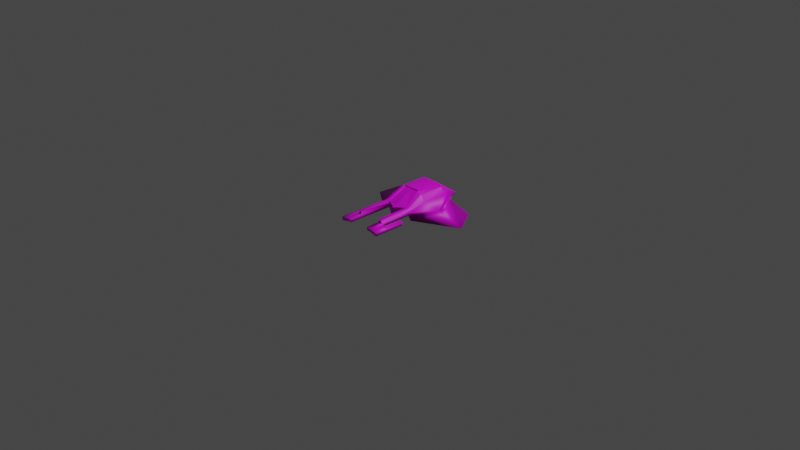 # Source: vechicle.blend  (saved by Blender 3.3.6; exported with 4.5.12 LTS)
import bpy
from mathutils import Matrix  # noqa: F401  (used for matrix-valued properties, if any)

bpy.ops.wm.read_factory_settings(use_empty=True)
scene = bpy.context.scene
scene.name = 'Scene'

# ---- collections
col_collection = bpy.data.collections.new('Collection'); scene.collection.children.link(col_collection)

# ---- images (referenced by path relative to the original .blend; pixels are not part of the script)
import os
ASSET_DIR = os.environ.get("B2B_ASSET_DIR", "")  # directory of the original .blend (textures are referenced by path, not embedded)
HERE = os.path.dirname(os.path.abspath(__file__))  # packed textures are extracted next to this script under _unpacked/

def load_image(name, relpath, width, height, colorspace="sRGB"):
    """Load a texture the original file referenced (path relative to the .blend, or extracted next to this script)."""
    p = next((c for c in (os.path.join(HERE, relpath), os.path.join(ASSET_DIR, relpath)) if relpath and os.path.exists(c)), "")
    if p:
        img = bpy.data.images.load(p, check_existing=True)
        img.name = name
    else:  # same state as the original file: an image datablock whose file is absent (Cycles renders it pink)
        img = bpy.data.images.new(name, width, height)
        img.source = "FILE"
        img.filepath = "//" + (relpath or name)
    img.colorspace_settings.name = colorspace
    return img
img_speeder_png = load_image('Speeder.png', 'Speeder.png', 1024, 1024, 'sRGB')

# ---- materials (node trees are filled in below, after node groups)
mat_material_001 = bpy.data.materials.new('Material.001')
mat_material_001.use_transparent_shadow = False

# ---- material node trees
mat_material_001.use_nodes = True; mat_material_001.node_tree.nodes.clear()
_N = mat_material_001.node_tree.nodes; _L = mat_material_001.node_tree.links
n0 = _N.new('ShaderNodeBsdfPrincipled'); n0.name = 'Principled BSDF'; n0.location = (10, 300)
n0.distribution = 'GGX'
n0.subsurface_method = 'RANDOM_WALK_SKIN'
n0.inputs[3].default_value = 1.45
n0.inputs[27].default_value = (0.0, 0.0, 0.0, 1.0)
n0.inputs[28].default_value = 1.0
n1 = _N.new('ShaderNodeOutputMaterial'); n1.name = 'Material Output'; n1.location = (300, 300)
n2 = _N.new('ShaderNodeTexImage'); n2.name = 'Image Texture'; n2.location = (-280, 280)
n2.image = img_speeder_png
_L.new(n0.outputs[0], n1.inputs[0])
_L.new(n2.outputs[0], n0.inputs[0])
n1.is_active_output = True

# ---- world
world_world = bpy.data.worlds.new('World'); scene.world = world_world
world_world.use_nodes = True; world_world.node_tree.nodes.clear()
_N = world_world.node_tree.nodes; _L = world_world.node_tree.links
n0 = _N.new('ShaderNodeOutputWorld'); n0.name = 'World Output'; n0.location = (300, 300)
n1 = _N.new('ShaderNodeBackground'); n1.name = 'Background'; n1.location = (10, 300)
n1.inputs[0].default_value = (0.05088, 0.05088, 0.05088, 1.0)
_L.new(n1.outputs[0], n0.inputs[0])
n0.is_active_output = True
world_world.color = (0.05088, 0.05088, 0.05088)
world_world.use_sun_shadow = False
world_world.sun_shadow_jitter_overblur = 0.0

# ---- cameras
cam_camera = bpy.data.cameras.new('Camera')
cam_camera.clip_end = 100.0
cam_camera.ortho_scale = 7.314

# ---- lights
light_light = bpy.data.lights.new('Light', 'POINT')
light_light.transmission_factor = 0.0
light_light.energy = 1000.0
light_light.shadow_soft_size = 0.1
light_light.shadow_maximum_resolution = 0.006
light_light.use_absolute_resolution = True

# ---- meshes
me_cube_004 = bpy.data.meshes.new('Cube.004')
me_cube_004.from_pydata([(-0.1924, 0.5011, 0.0555), (-0.1505, 0.4464, 0.2658), (-0.1618, -0.02748, 0.09706), (-0.1505, 0.1715, 0.2644), (8.661e-09, -0.09907, 0.0555), (-1.5e-08, 0.1715, 0.2936), (-4.38e-08, 0.5011, 0.0555), (-3.902e-08, 0.4464, 0.295), (-0.1505, 0.1715, 0.2644), (-0.1924, -0.02748, 0.0555), (-0.1924, 0.5011, 0.0555), (-0.1505, 0.4464, 0.2658), (-0.1577, -0.02748, 0.1736), (-0.1924, 0.5011, 0.2447), (-4.38e-08, 0.5011, 0.2447), (-1.715e-09, 0.01962, 0.2173), (-0.1924, 0.1715, 0.193), (-0.1924, 0.4464, 0.1943), (-0.09161, 0.1715, 0.2936), (-0.09161, 0.5011, 0.0555), (-0.1179, -0.02748, 0.09925), (-0.09161, 0.4464, 0.295), (-0.09161, 0.5011, 0.2447), (-0.1226, -0.02748, 0.1736), (-0.1577, -0.3891, 0.1736), (-0.1618, -0.3891, 0.09706), (-0.1226, -0.3891, 0.1736), (-0.1179, -0.3891, 0.09925), (-0.1924, -0.02748, 0.1501), (-0.1924, 0.5011, 0.1501), (-0.009543, 0.5011, 0.2447), (8.661e-09, -0.09907, 0.1501), (-0.302, 0.2809, 0.1029), (-0.1924, 0.5011, 0.1501), (-0.09161, -0.02748, 0.1501), (-0.09161, 0.5011, 0.1501), (-0.1705, -0.3891, 0.1337), (-0.1153, -0.3891, 0.1337), (-0.3435, 0.2809, 0.08615), (-0.6018, 0.2809, 0.008286), (-0.4921, 0.5011, 0.0555), (-0.2339, 0.5011, 0.1334), (-0.1924, 0.608, 0.1746), (-0.09161, 0.608, 0.1746), (-0.1924, 0.608, 0.1501), (-0.09161, 0.608, 0.1501), (-0.1705, -0.5391, 0.1337), (-0.1618, -0.5391, 0.09706), (-0.1179, -0.5391, 0.09925), (-0.1153, -0.5391, 0.1337), (-0.2125, -0.3891, 0.1236), (-0.2038, -0.3891, 0.08702), (-0.2125, -0.5391, 0.1236), (-0.2038, -0.5391, 0.08702), (-0.254, -0.3891, 0.1137), (-0.2452, -0.3891, 0.0771), (-0.254, -0.5391, 0.1137), (-0.2452, -0.5391, 0.0771), (-0.2125, -0.1916, 0.1236), (-0.2038, -0.1916, 0.08702), (-0.254, -0.1916, 0.1137), (-0.2452, -0.1916, 0.0771), (-0.3129, 0.2805, 0.13), (-0.2033, 0.5007, 0.1772), (-0.3544, 0.2805, 0.1133), (-0.2448, 0.5007, 0.1605), (-1.5e-08, 0.1715, 0.2936), (-1.715e-09, 0.01962, 0.2173), (-0.09161, 0.1715, 0.2936), (-0.1226, -0.02748, 0.1736), (7.234e-09, -0.08274, 0.1593), (-1.5e-08, 0.1715, 0.2936), (-1.715e-09, 0.01962, 0.2173), (-0.09161, 0.1715, 0.2936), (-0.1226, -0.02748, 0.1736), (-2.15e-09, 0.02459, 0.2084), (-0.1216, -0.0225, 0.1647), (6.799e-09, -0.07777, 0.1504), (-1.543e-08, 0.1765, 0.2847), (-2.15e-09, 0.02459, 0.2084), (-0.09063, 0.1765, 0.2847), (-0.1216, -0.0225, 0.1647), (-0.01909, 0.5011, 0.2447), (-0.01909, 0.5011, 0.1501), (-0.01909, 0.5011, 0.0555), (-4.967e-08, 0.5682, 0.1501), (-4.876e-08, 0.5578, 0.06509), (-0.01909, 0.5626, 0.2175), (-4.918e-08, 0.5626, 0.2175), (-0.01909, 0.5682, 0.1501), (-0.01909, 0.5578, 0.06509), (-0.009543, 0.5682, 0.1501), (-0.009543, 0.5626, 0.2175), (-0.009543, 0.5578, 0.06509), (-0.009543, 0.5297, 0.232), (-4.631e-08, 0.5297, 0.232), (-0.01909, 0.5296, 0.232), (-0.01909, 0.5595, 0.07894), (-0.009543, 0.5595, 0.07894), (-4.891e-08, 0.5595, 0.07894), (-0.1116, 0.1715, 0.2837), (-0.1368, -0.02748, 0.1736), (-0.1361, -0.3891, 0.1736), (-0.1297, 0.1715, 0.2747), (-0.1475, -0.02748, 0.1736), (-0.1471, -0.3891, 0.1736), (-0.09596, 0.1436, 0.2768), (-0.1511, 0.1536, 0.2563), (-0.1144, 0.1497, 0.2716), (-0.09596, 0.1436, 0.2768), (-0.09442, 0.1521, 0.27), (-0.09596, 0.1436, 0.2768), (-0.1314, 0.1525, 0.265), (0.1924, 0.5011, 0.0555), (0.1505, 0.4464, 0.2658), (0.1618, -0.02748, 0.09706), (0.1505, 0.1715, 0.2644), (0.1505, 0.1715, 0.2644), (0.1924, -0.02748, 0.0555), (0.1924, 0.5011, 0.0555), (0.1505, 0.4464, 0.2658), (0.1577, -0.02748, 0.1736), (0.1924, 0.5011, 0.2447), (0.1924, 0.1715, 0.193), (0.1924, 0.4464, 0.1943), (0.09161, 0.1715, 0.2936), (0.09161, 0.5011, 0.0555), (0.1179, -0.02748, 0.09925), (0.09161, 0.4464, 0.295), (0.09161, 0.5011, 0.2447), (0.1226, -0.02748, 0.1736), (0.1577, -0.3891, 0.1736), (0.1618, -0.3891, 0.09706), (0.1226, -0.3891, 0.1736), (0.1179, -0.3891, 0.09925), (0.1924, -0.02748, 0.1501), (0.1924, 0.5011, 0.1501), (0.009543, 0.5011, 0.2447), (0.302, 0.2809, 0.1029), (0.1924, 0.5011, 0.1501), (0.09161, -0.02748, 0.1501), (0.09161, 0.5011, 0.1501), (0.1705, -0.3891, 0.1337), (0.1153, -0.3891, 0.1337), (0.3435, 0.2809, 0.08615), (0.6018, 0.2809, 0.008286), (0.4921, 0.5011, 0.0555), (0.2339, 0.5011, 0.1334), (0.1924, 0.608, 0.1746), (0.09161, 0.608, 0.1746), (0.1924, 0.608, 0.1501), (0.09161, 0.608, 0.1501), (0.1705, -0.5391, 0.1337), (0.1618, -0.5391, 0.09706), (0.1179, -0.5391, 0.09925), (0.1153, -0.5391, 0.1337), (0.2125, -0.3891, 0.1236), (0.2038, -0.3891, 0.08702), (0.2125, -0.5391, 0.1236), (0.2038, -0.5391, 0.08702), (0.254, -0.3891, 0.1137), (0.2452, -0.3891, 0.0771), (0.254, -0.5391, 0.1137), (0.2452, -0.5391, 0.0771), (0.2125, -0.1916, 0.1236), (0.2038, -0.1916, 0.08702), (0.254, -0.1916, 0.1137), (0.2452, -0.1916, 0.0771), (0.3129, 0.2805, 0.13), (0.2033, 0.5007, 0.1772), (0.3544, 0.2805, 0.1133), (0.2448, 0.5007, 0.1605), (0.09161, 0.1715, 0.2936), (0.1226, -0.02748, 0.1736), (0.09161, 0.1715, 0.2936), (0.1226, -0.02748, 0.1736), (0.1216, -0.0225, 0.1647), (0.09063, 0.1765, 0.2847), (0.1216, -0.0225, 0.1647), (0.01909, 0.5011, 0.2447), (0.01909, 0.5011, 0.1501), (0.01909, 0.5011, 0.0555), (0.01909, 0.5626, 0.2175), (0.01909, 0.5682, 0.1501), (0.01909, 0.5578, 0.06509), (0.009543, 0.5682, 0.1501), (0.009543, 0.5626, 0.2175), (0.009543, 0.5578, 0.06509), (0.009543, 0.5297, 0.232), (0.01909, 0.5296, 0.232), (0.01909, 0.5595, 0.07894), (0.009543, 0.5595, 0.07894), (0.1116, 0.1715, 0.2837), (0.1368, -0.02748, 0.1736), (0.1361, -0.3891, 0.1736), (0.1297, 0.1715, 0.2747), (0.1475, -0.02748, 0.1736), (0.1471, -0.3891, 0.1736), (0.09596, 0.1436, 0.2768), (0.1511, 0.1536, 0.2563), (0.1144, 0.1497, 0.2716), (0.09596, 0.1436, 0.2768), (0.09442, 0.1521, 0.27), (0.09596, 0.1436, 0.2768), (0.1314, 0.1525, 0.265)], [(15, 67), (67, 72)], [(23, 106, 108, 101), (29, 0, 10, 33), (20, 2, 0, 19), (18, 5, 7, 21), (22, 21, 7, 14, 30, 82), (16, 8, 11, 17), (0, 2, 9, 10), (3, 1, 11, 8), (12, 107, 3, 8, 16), (28, 12, 16, 32), (32, 16, 17, 33), (35, 22, 82, 83), (1, 13, 17, 11), (23, 101, 102, 26), (31, 70, 23, 34), (29, 13, 42, 44), (13, 1, 21, 22), (3, 103, 100, 18, 21, 1), (4, 20, 19, 84, 6), (37, 26, 102, 105, 24, 36), (34, 23, 26, 37), (2, 20, 27, 25), (28, 2, 25, 36), (12, 28, 36, 24), (20, 34, 37, 27), (37, 36, 46, 49), (0, 29, 35, 19), (4, 31, 34, 20), (19, 35, 83, 84), (33, 10, 40, 41), (2, 28, 32, 9), (13, 29, 33, 17), (39, 38, 41, 40), (10, 9, 39, 40), (9, 32, 38, 39), (38, 32, 62, 64), (44, 42, 43, 45), (13, 22, 43, 42), (35, 29, 44, 45), (22, 35, 45, 43), (48, 49, 46, 47), (27, 37, 49, 48), (25, 27, 48, 47), (46, 36, 50, 52), (52, 50, 54, 56), (47, 46, 52, 53), (25, 47, 53, 51), (36, 25, 51, 50), (54, 55, 57, 56), (55, 54, 60, 61), (51, 53, 57, 55), (53, 52, 56, 57), (58, 59, 61, 60), (50, 51, 59, 58), (51, 55, 61, 59), (54, 50, 58, 60), (62, 63, 65, 64), (33, 41, 65, 63), (41, 38, 64, 65), (32, 33, 63, 62), (5, 18, 68, 66), (18, 106, 23, 69, 111, 68), (68, 111, 69, 74, 109, 73), (66, 68, 73, 71), (79, 78, 80, 110, 81), (76, 77, 75), (73, 109, 110, 80), (71, 73, 80, 78), (23, 70, 77, 76), (89, 87, 92, 91), (6, 84, 90, 93, 86), (84, 83, 89, 97, 90), (90, 97, 98, 93), (82, 30, 94, 96), (83, 82, 96, 87, 89), (92, 94, 95, 88), (93, 98, 99, 86), (91, 92, 88, 85), (96, 94, 92, 87), (95, 94, 30, 14), (99, 98, 91, 85), (98, 97, 89, 91), (101, 108, 112, 104), (102, 101, 104, 105), (104, 112, 107, 12), (105, 104, 12, 24), (107, 112, 103, 3), (108, 106, 18, 100), (112, 108, 100, 103), (110, 109, 74, 81), (130, 193, 200, 198), (136, 139, 119, 113), (127, 126, 113, 115), (125, 128, 7, 5), (129, 179, 137, 14, 7, 128), (123, 124, 120, 117), (113, 119, 118, 115), (116, 117, 120, 114), (121, 123, 117, 116, 199), (135, 138, 123, 121), (138, 139, 124, 123), (141, 180, 179, 129), (114, 120, 124, 122), (130, 133, 194, 193), (31, 140, 130, 70), (136, 150, 148, 122), (122, 129, 128, 114), (116, 114, 128, 125, 192, 195), (4, 6, 181, 126, 127), (143, 142, 131, 197, 194, 133), (140, 143, 133, 130), (115, 132, 134, 127), (135, 142, 132, 115), (121, 131, 142, 135), (127, 134, 143, 140), (143, 155, 152, 142), (113, 126, 141, 136), (4, 127, 140, 31), (126, 181, 180, 141), (139, 147, 146, 119), (115, 118, 138, 135), (122, 124, 139, 136), (145, 146, 147, 144), (119, 146, 145, 118), (118, 145, 144, 138), (144, 170, 168, 138), (150, 151, 149, 148), (122, 148, 149, 129), (141, 151, 150, 136), (129, 149, 151, 141), (154, 153, 152, 155), (134, 154, 155, 143), (132, 153, 154, 134), (152, 158, 156, 142), (158, 162, 160, 156), (153, 159, 158, 152), (132, 157, 159, 153), (142, 156, 157, 132), (160, 162, 163, 161), (161, 167, 166, 160), (157, 161, 163, 159), (159, 163, 162, 158), (164, 166, 167, 165), (156, 164, 165, 157), (157, 165, 167, 161), (160, 166, 164, 156), (168, 170, 171, 169), (139, 169, 171, 147), (147, 171, 170, 144), (138, 168, 169, 139), (5, 66, 172, 125), (125, 172, 203, 173, 130, 198), (172, 174, 201, 175, 173, 203), (66, 71, 174, 172), (79, 178, 202, 177, 78), (176, 75, 77), (174, 177, 202, 201), (71, 78, 177, 174), (130, 176, 77, 70), (183, 185, 186, 182), (6, 86, 187, 184, 181), (181, 184, 190, 183, 180), (184, 187, 191, 190), (179, 189, 188, 137), (180, 183, 182, 189, 179), (186, 88, 95, 188), (187, 86, 99, 191), (185, 85, 88, 186), (189, 182, 186, 188), (95, 14, 137, 188), (99, 85, 185, 191), (191, 185, 183, 190), (193, 196, 204, 200), (194, 197, 196, 193), (196, 121, 199, 204), (197, 131, 121, 196), (199, 116, 195, 204), (200, 192, 125, 198), (204, 195, 192, 200), (202, 178, 175, 201)])
me_cube_004.polygons.foreach_set('use_smooth', [1, 1, 1, 1, 1, 1, 1, 1, 1, 1, 1, 1, 1, 1, 1, 1, 1, 1, 1, 1, 1, 1, 1, 1, 1, 1, 1, 1, 1, 1, 1, 1, 1, 1, 1, 1, 1, 1, 1, 1, 1, 1, 1, 1, 1, 1, 1, 1, 1, 1, 1, 1, 1, 1, 1, 1, 1, 1, 1, 1, 1, 1, 1, 1, 0, 0, 1, 1, 1, 1, 1, 1, 1, 1, 1, 1, 1, 1, 1, 1, 1, 1, 1, 1, 1, 1, 1, 1, 1, 1, 1, 1, 1, 1, 1, 1, 1, 1, 1, 1, 1, 1, 1, 1, 1, 1, 1, 1, 1, 1, 1, 1, 1, 1, 1, 1, 1, 1, 1, 1, 1, 1, 1, 1, 1, 1, 1, 1, 1, 1, 1, 1, 1, 1, 1, 1, 1, 1, 1, 1, 1, 1, 1, 1, 1, 1, 1, 1, 1, 1, 1, 1, 1, 1, 0, 0, 1, 1, 1, 1, 1, 1, 1, 1, 1, 1, 1, 1, 1, 1, 1, 1, 1, 1, 1, 1, 1, 1, 1, 1])
_uv = me_cube_004.uv_layers.new(name='UVMap')
_uv.uv.foreach_set('vector', [0.4565, 0.6307, 0.08443, 0.6321, 0.07751, 0.591, 0.4611, 0.6007, 0.4566, 0.75, 0.375, 0.75, 0.375, 0.75, 0.4566, 0.75, 0.3095, 0.5, 0.375, 0.5, 0.375, 0.75, 0.3095, 0.75, 0.1693, 0.4993, 0.002375, 0.4993, 0.002375, -0.001522, 0.1693, -0.001522, 0.206, 0.8784, 0.206, 0.9332, 0.1143, 0.9332, 0.1143, 0.8784, 0.1238, 0.8784, 0.1334, 0.8784, 0.5798, 0.5078, 0.5796, 0.5938, 0.01604, 0.5928, 0.01619, 0.5068, 0.375, 0.75, 0.375, 0.5, 0.375, 0.5, 0.375, 0.75, 0.625, 0.5, 0.625, 0.75, 0.625, 0.75, 0.625, 0.5, 0.6967, 0.6794, 0.0889, 0.8122, 0.02886, 0.8253, 0.02886, 0.8253, 0.003676, 0.6738, 0.3712, 0.9592, 0.3233, 0.9592, 0.3712, 0.6838, 0.5228, 0.5326, 0.6276, 0.8383, 0.4834, 0.9821, 0.4834, 0.6206, 0.4834, 0.5486, 0.1988, 0.8058, 0.389, 0.8058, 0.389, 0.9156, 0.1988, 0.9156, 0.3401, 0.967, 0.2529, 0.9286, 0.3375, 0.8536, 0.3401, 0.967, 0.06254, 0.5246, 0.07485, 0.5246, 0.07427, 0.839, 0.06254, 0.839, 0.2351, 0.8869, 0.2351, 0.8974, 0.09566, 0.9136, 0.1309, 0.8869, 0.2543, 0.7857, 0.2529, 0.9286, 0.08811, 0.8202, 0.08863, 0.7829, 0.307, 0.8784, 0.265, 0.9332, 0.206, 0.9332, 0.206, 0.8784, 0.139, 0.5022, 0.101, 0.5022, 0.0678, 0.5022, 0.03111, 0.5022, 0.03111, -0.001942, 0.139, -0.001942, 0.25, 0.5, 0.3095, 0.5, 0.3095, 0.75, 0.2624, 0.75, 0.25, 0.75, 0.6613, 0.719, 0.6455, 0.8052, 0.6164, 0.8052, 0.5925, 0.8052, 0.5696, 0.8052, 0.542, 0.719, 0.03559, 0.5246, 0.06254, 0.5246, 0.06254, 0.839, 0.0562, 0.839, 0.1107, 0.9666, 0.07421, 0.9666, 0.07421, 0.6663, 0.1107, 0.6663, 0.04536, 0.8464, 0.05014, 0.8014, 0.3281, 0.8064, 0.3284, 0.836, 0.09311, 0.5246, 0.1232, 0.5246, 0.1042, 0.839, 0.09311, 0.839, 0.4751, 0.6151, 0.4751, 0.6485, 0.2376, 0.6377, 0.2376, 0.6151, 0.0562, 0.839, 0.1042, 0.839, 0.1042, 0.9695, 0.0562, 0.9695, 0.1843, 0.6551, 0.3746, 0.6551, 0.3746, 0.8077, 0.1843, 0.8077, 0.2351, 0.7793, 0.2351, 0.8869, 0.1309, 0.8869, 0.1011, 0.8291, 0.1843, 0.8077, 0.3746, 0.8077, 0.3746, 0.9176, 0.1843, 0.9176, 0.207, 0.9188, 0.207, 0.8391, 0.462, 0.8374, 0.2421, 0.9045, 0.7112, 0.6561, 0.6958, 0.7234, 0.345, 0.7073, 0.7028, 0.5874, 0.2529, 0.9286, 0.2543, 0.7857, 0.2543, 0.7857, 0.3375, 0.8536, 0.4649, 0.7708, 0.1689, 0.7708, 0.04326, 0.5184, 0.3393, 0.5184, 0.09292, 0.6408, 0.09292, 0.8083, 0.2226, 0.7106, 0.1879, 0.6408, 0.1084, 0.9354, 0.1432, 0.8377, 0.1563, 0.8377, 0.2382, 0.8377, 0.5403, 0.7282, 0.649, 0.7314, 0.6564, 0.7947, 0.5482, 0.7951, 0.4566, 0.75, 0.5382, 0.75, 0.5382, 0.8155, 0.4566, 0.8155, 0.307, 0.8784, 0.206, 0.8784, 0.206, 0.7713, 0.307, 0.7713, 0.4566, 0.8155, 0.4566, 0.75, 0.4566, 0.75, 0.4566, 0.8155, 0.5382, 0.8155, 0.4566, 0.8155, 0.4566, 0.8155, 0.5382, 0.8155, 0.6558, 0.6447, 0.6613, 0.719, 0.542, 0.719, 0.5609, 0.6399, 0.2376, 0.6151, 0.2376, 0.6377, 0.139, 0.6377, 0.139, 0.6151, 0.1107, 0.6663, 0.07421, 0.6663, 0.07421, 0.5417, 0.1107, 0.5417, 0.1042, 0.9695, 0.1042, 0.839, 0.1407, 0.839, 0.1407, 0.9695, 0.1407, 0.9695, 0.1407, 0.839, 0.1768, 0.839, 0.1768, 0.9695, 0.5609, 0.6399, 0.542, 0.719, 0.4512, 0.6973, 0.4701, 0.6182, 0.1107, 0.6663, 0.1107, 0.5417, 0.1456, 0.5417, 0.1456, 0.6663, 0.4153, 0.7074, 0.4043, 0.6614, 0.457, 0.6488, 0.468, 0.6948, 0.341, 0.8367, 0.3406, 0.8039, 0.4753, 0.8063, 0.4764, 0.8397, 0.3406, 0.8039, 0.341, 0.8367, 0.1695, 0.833, 0.1701, 0.8009, 0.1456, 0.6663, 0.1456, 0.5417, 0.18, 0.5417, 0.18, 0.6663, 0.4701, 0.6182, 0.4512, 0.6973, 0.3616, 0.6759, 0.3805, 0.5968, 0.4664, 0.4904, 0.469, 0.4433, 0.5224, 0.4462, 0.5199, 0.4933, 0.4586, 0.7531, 0.4558, 0.7531, 0.4558, 0.6905, 0.4586, 0.6905, 0.1456, 0.6663, 0.18, 0.6663, 0.18, 0.8303, 0.1456, 0.8303, 0.1768, 0.839, 0.1407, 0.839, 0.1407, 0.6673, 0.1768, 0.6673, 0.4035, 0.9058, 0.07117, 0.9149, 0.09478, 0.864, 0.4271, 0.8549, 0.4433, 0.439, 0.5196, 0.4399, 0.5216, 0.4877, 0.4446, 0.4869, 0.4465, 0.2841, 0.9061, 0.2896, 0.9017, 0.3486, 0.4435, 0.3367, 0.07857, 0.8635, 0.4587, 0.8485, 0.4585, 0.8927, 0.07464, 0.9038, 0.75, 0.5, 0.6905, 0.5, 0.6905, 0.5, 0.75, 0.5, 0.625, 0.4345, 0.6128, 0.4345, 0.5382, 0.4345, 0.5382, 0.4345, 0.6128, 0.4345, 0.625, 0.4345, 0.625, 0.4345, 0.6128, 0.4345, 0.5382, 0.4345, 0.5382, 0.4345, 0.6128, 0.4345, 0.625, 0.4345, 0.75, 0.5, 0.6905, 0.5, 0.6905, 0.5, 0.75, 0.5, 0.7435, 0.6961, 0.7435, 0.6765, 0.7552, 0.6765, 0.7557, 0.6796, 0.7592, 0.7022, 0.7592, 0.7022, 0.7435, 0.7093, 0.7435, 0.6961, 0.2834, 0.8931, 0.1769, 0.8928, 0.1893, 0.8595, 0.2824, 0.8598, 0.4082, 0.8857, 0.1776, 0.8856, 0.1814, 0.8637, 0.4072, 0.8638, 0.1174, 0.8826, 0.4427, 0.8768, 0.4411, 0.902, 0.1178, 0.9077, 0.4236, 0.721, 0.4236, 0.8722, 0.4022, 0.8722, 0.4022, 0.721, 0.25, 0.75, 0.2624, 0.75, 0.2624, 0.75, 0.2562, 0.75, 0.25, 0.75, 0.1795, 0.6049, 0.1795, 0.7595, 0.06986, 0.7595, 0.08408, 0.6432, 0.08684, 0.6206, 0.4236, 0.5302, 0.4236, 0.5613, 0.4022, 0.5613, 0.4022, 0.5302, 0.4236, 0.9332, 0.4022, 0.9332, 0.4022, 0.9048, 0.4236, 0.9049, 0.1795, 0.7595, 0.1795, 0.914, 0.1329, 0.8934, 0.079, 0.8696, 0.06986, 0.7595, 0.7088, 0.4539, 0.7443, 0.4542, 0.7441, 0.4775, 0.7086, 0.4772, 0.4022, 0.5302, 0.4022, 0.5613, 0.3808, 0.5613, 0.3808, 0.5302, 0.5442, 0.4528, 0.7088, 0.4539, 0.7086, 0.4772, 0.544, 0.4761, 0.4236, 0.9049, 0.4022, 0.9048, 0.4022, 0.8722, 0.4236, 0.8722, 0.3808, 0.9048, 0.4022, 0.9048, 0.4022, 0.9332, 0.3808, 0.9332, 0.4342, 0.4774, 0.4344, 0.4541, 0.6081, 0.4553, 0.608, 0.4786, 0.4022, 0.5613, 0.4236, 0.5613, 0.4236, 0.721, 0.4022, 0.721, 0.6947, 0.4811, 0.4156, 0.4741, 0.4154, 0.4471, 0.6972, 0.4644, 0.7014, 0.4694, 0.387, 0.4606, 0.3873, 0.4512, 0.7016, 0.4598, 0.4645, 0.5778, 0.07714, 0.554, 0.08098, 0.5117, 0.4678, 0.5561, 0.08389, 0.839, 0.08422, 0.5246, 0.09311, 0.5246, 0.09311, 0.839, 0.08098, 0.5117, 0.07714, 0.554, 0.03608, 0.5514, 0.04277, 0.5074, 0.07751, 0.591, 0.08443, 0.6321, 0.02379, 0.6324, 0.03024, 0.5899, 0.07714, 0.554, 0.07751, 0.591, 0.03024, 0.5899, 0.03608, 0.5514, 0.3879, 0.6482, 0.3832, 0.6609, 0.1356, 0.6691, 0.1353, 0.6574, 0.4565, 0.6307, 0.4611, 0.6007, 0.07751, 0.591, 0.08443, 0.6321, 0.4566, 0.75, 0.4566, 0.75, 0.375, 0.75, 0.375, 0.75, 0.3095, 0.5, 0.3095, 0.75, 0.375, 0.75, 0.375, 0.5, 0.1693, 0.4993, 0.1693, -0.001522, 0.002375, -0.001522, 0.002375, 0.4993, 0.206, 0.8784, 0.1334, 0.8784, 0.1238, 0.8784, 0.1143, 0.8784, 0.1143, 0.9332, 0.206, 0.9332, 0.5798, 0.5078, 0.01619, 0.5068, 0.01604, 0.5928, 0.5796, 0.5938, 0.375, 0.75, 0.375, 0.75, 0.375, 0.5, 0.375, 0.5, 0.625, 0.5, 0.625, 0.5, 0.625, 0.75, 0.625, 0.75, 0.6967, 0.6794, 0.003676, 0.6738, 0.02886, 0.8253, 0.02886, 0.8253, 0.0889, 0.8122, 0.3712, 0.9592, 0.5228, 0.5326, 0.3712, 0.6838, 0.3233, 0.9592, 0.6276, 0.8383, 0.4834, 0.5486, 0.4834, 0.6206, 0.4834, 0.9821, 0.1988, 0.8058, 0.1988, 0.9156, 0.389, 0.9156, 0.389, 0.8058, 0.3401, 0.967, 0.3401, 0.967, 0.3375, 0.8536, 0.2529, 0.9286, 0.06254, 0.5246, 0.06254, 0.839, 0.07427, 0.839, 0.07485, 0.5246, 0.2351, 0.8869, 0.1309, 0.8869, 0.09566, 0.9136, 0.2351, 0.8974, 0.2543, 0.7857, 0.08863, 0.7829, 0.08811, 0.8202, 0.2529, 0.9286, 0.307, 0.8784, 0.206, 0.8784, 0.206, 0.9332, 0.265, 0.9332, 0.139, 0.5022, 0.139, -0.001942, 0.03111, -0.001942, 0.03111, 0.5022, 0.0678, 0.5022, 0.101, 0.5022, 0.25, 0.5, 0.25, 0.75, 0.2624, 0.75, 0.3095, 0.75, 0.3095, 0.5, 0.6613, 0.719, 0.542, 0.719, 0.5696, 0.8052, 0.5925, 0.8052, 0.6164, 0.8052, 0.6455, 0.8052, 0.03559, 0.5246, 0.0562, 0.839, 0.06254, 0.839, 0.06254, 0.5246, 0.1107, 0.9666, 0.1107, 0.6663, 0.07421, 0.6663, 0.07421, 0.9666, 0.04536, 0.8464, 0.3284, 0.836, 0.3281, 0.8064, 0.05014, 0.8014, 0.09311, 0.5246, 0.09311, 0.839, 0.1042, 0.839, 0.1232, 0.5246, 0.4751, 0.6151, 0.2376, 0.6151, 0.2376, 0.6377, 0.4751, 0.6485, 0.0562, 0.839, 0.0562, 0.9695, 0.1042, 0.9695, 0.1042, 0.839, 0.1843, 0.6551, 0.1843, 0.8077, 0.3746, 0.8077, 0.3746, 0.6551, 0.2351, 0.7793, 0.1011, 0.8291, 0.1309, 0.8869, 0.2351, 0.8869, 0.1843, 0.8077, 0.1843, 0.9176, 0.3746, 0.9176, 0.3746, 0.8077, 0.207, 0.9188, 0.2421, 0.9045, 0.462, 0.8374, 0.207, 0.8391, 0.7112, 0.6561, 0.7028, 0.5874, 0.345, 0.7073, 0.6958, 0.7234, 0.2529, 0.9286, 0.3375, 0.8536, 0.2543, 0.7857, 0.2543, 0.7857, 0.4649, 0.7708, 0.3393, 0.5184, 0.04326, 0.5184, 0.1689, 0.7708, 0.09292, 0.6408, 0.1879, 0.6408, 0.2226, 0.7106, 0.09292, 0.8083, 0.1084, 0.9354, 0.2382, 0.8377, 0.1563, 0.8377, 0.1432, 0.8377, 0.5403, 0.7282, 0.5482, 0.7951, 0.6564, 0.7947, 0.649, 0.7314, 0.4566, 0.75, 0.4566, 0.8155, 0.5382, 0.8155, 0.5382, 0.75, 0.307, 0.8784, 0.307, 0.7713, 0.206, 0.7713, 0.206, 0.8784, 0.4566, 0.8155, 0.4566, 0.8155, 0.4566, 0.75, 0.4566, 0.75, 0.5382, 0.8155, 0.5382, 0.8155, 0.4566, 0.8155, 0.4566, 0.8155, 0.6558, 0.6447, 0.5609, 0.6399, 0.542, 0.719, 0.6613, 0.719, 0.2376, 0.6151, 0.139, 0.6151, 0.139, 0.6377, 0.2376, 0.6377, 0.1107, 0.6663, 0.1107, 0.5417, 0.07421, 0.5417, 0.07421, 0.6663, 0.1042, 0.9695, 0.1407, 0.9695, 0.1407, 0.839, 0.1042, 0.839, 0.1407, 0.9695, 0.1768, 0.9695, 0.1768, 0.839, 0.1407, 0.839, 0.5609, 0.6399, 0.4701, 0.6182, 0.4512, 0.6973, 0.542, 0.719, 0.1107, 0.6663, 0.1456, 0.6663, 0.1456, 0.5417, 0.1107, 0.5417, 0.4153, 0.7074, 0.468, 0.6948, 0.457, 0.6488, 0.4043, 0.6614, 0.341, 0.8367, 0.4764, 0.8397, 0.4753, 0.8063, 0.3406, 0.8039, 0.3406, 0.8039, 0.1701, 0.8009, 0.1695, 0.833, 0.341, 0.8367, 0.1456, 0.6663, 0.18, 0.6663, 0.18, 0.5417, 0.1456, 0.5417, 0.4701, 0.6182, 0.3805, 0.5968, 0.3616, 0.6759, 0.4512, 0.6973, 0.4664, 0.4904, 0.5199, 0.4933, 0.5224, 0.4462, 0.469, 0.4433, 0.4586, 0.7531, 0.4586, 0.6905, 0.4558, 0.6905, 0.4558, 0.7531, 0.1456, 0.6663, 0.1456, 0.8303, 0.18, 0.8303, 0.18, 0.6663, 0.1768, 0.839, 0.1768, 0.6673, 0.1407, 0.6673, 0.1407, 0.839, 0.4035, 0.9058, 0.4271, 0.8549, 0.09478, 0.864, 0.07117, 0.9149, 0.4433, 0.439, 0.4446, 0.4869, 0.5216, 0.4877, 0.5196, 0.4399, 0.4465, 0.2841, 0.4435, 0.3367, 0.9017, 0.3486, 0.9061, 0.2896, 0.07857, 0.8635, 0.07464, 0.9038, 0.4585, 0.8927, 0.4587, 0.8485, 0.75, 0.5, 0.75, 0.5, 0.6905, 0.5, 0.6905, 0.5, 0.625, 0.4345, 0.625, 0.4345, 0.6128, 0.4345, 0.5382, 0.4345, 0.5382, 0.4345, 0.6128, 0.4345, 0.625, 0.4345, 0.625, 0.4345, 0.6128, 0.4345, 0.5382, 0.4345, 0.5382, 0.4345, 0.6128, 0.4345, 0.75, 0.5, 0.75, 0.5, 0.6905, 0.5, 0.6905, 0.5, 0.7435, 0.6961, 0.7592, 0.7022, 0.7557, 0.6796, 0.7552, 0.6765, 0.7435, 0.6765, 0.7592, 0.7022, 0.7435, 0.6961, 0.7435, 0.7093, 0.2834, 0.8931, 0.2824, 0.8598, 0.1893, 0.8595, 0.1769, 0.8928, 0.4082, 0.8857, 0.4072, 0.8638, 0.1814, 0.8637, 0.1776, 0.8856, 0.1174, 0.8826, 0.1178, 0.9077, 0.4411, 0.902, 0.4427, 0.8768, 0.4236, 0.721, 0.4022, 0.721, 0.4022, 0.8722, 0.4236, 0.8722, 0.25, 0.75, 0.25, 0.75, 0.2562, 0.75, 0.2624, 0.75, 0.2624, 0.75, 0.1795, 0.6049, 0.08684, 0.6206, 0.08408, 0.6432, 0.06986, 0.7595, 0.1795, 0.7595, 0.4236, 0.5302, 0.4022, 0.5302, 0.4022, 0.5613, 0.4236, 0.5613, 0.4236, 0.9332, 0.4236, 0.9049, 0.4022, 0.9048, 0.4022, 0.9332, 0.1795, 0.7595, 0.06986, 0.7595, 0.079, 0.8696, 0.1329, 0.8934, 0.1795, 0.914, 0.7088, 0.4539, 0.7086, 0.4772, 0.7441, 0.4775, 0.7443, 0.4542, 0.4022, 0.5302, 0.3808, 0.5302, 0.3808, 0.5613, 0.4022, 0.5613, 0.5442, 0.4528, 0.544, 0.4761, 0.7086, 0.4772, 0.7088, 0.4539, 0.4236, 0.9049, 0.4236, 0.8722, 0.4022, 0.8722, 0.4022, 0.9048, 0.3808, 0.9048, 0.3808, 0.9332, 0.4022, 0.9332, 0.4022, 0.9048, 0.4342, 0.4774, 0.608, 0.4786, 0.6081, 0.4553, 0.4344, 0.4541, 0.4022, 0.5613, 0.4022, 0.721, 0.4236, 0.721, 0.4236, 0.5613, 0.6947, 0.4811, 0.6972, 0.4644, 0.4154, 0.4471, 0.4156, 0.4741, 0.7014, 0.4694, 0.7016, 0.4598, 0.3873, 0.4512, 0.387, 0.4606, 0.4645, 0.5778, 0.4678, 0.5561, 0.08098, 0.5117, 0.07714, 0.554, 0.08389, 0.839, 0.09311, 0.839, 0.09311, 0.5246, 0.08422, 0.5246, 0.08098, 0.5117, 0.04277, 0.5074, 0.03608, 0.5514, 0.07714, 0.554, 0.07751, 0.591, 0.03024, 0.5899, 0.02379, 0.6324, 0.08443, 0.6321, 0.07714, 0.554, 0.03608, 0.5514, 0.03024, 0.5899, 0.07751, 0.591, 0.3879, 0.6482, 0.1353, 0.6574, 0.1356, 0.6691, 0.3832, 0.6609])
me_cube_004.materials.append(mat_material_001)
me_cube_004.use_remesh_fix_poles = True
me_cube_004.use_remesh_preserve_attributes = False
me_cube_004.update()

# ---- objects
ob_light = bpy.data.objects.new('Light', light_light)
ob_camera = bpy.data.objects.new('Camera', cam_camera)
ob_cube = bpy.data.objects.new('Cube', me_cube_004)

# ---- transforms, parenting, visibility, modifiers, constraints
ob_light.location = (4.076, 1.005, 5.904)
ob_light.rotation_euler = (0.6503, 0.05522, 1.866)
ob_light.lock_rotations_4d = False
ob_light.empty_display_type = 'ARROWS'
ob_light.color = (0.0, 0.0, 0.0, 0.0)
ob_light.lineart.crease_threshold = 0.0
ob_camera.location = (7.359, -6.926, 4.958)
ob_camera.rotation_euler = (1.109, 0.0, 0.8149)
ob_camera.lock_rotations_4d = False
ob_camera.empty_display_type = 'ARROWS'
ob_camera.color = (0.0, 0.0, 0.0, 0.0)
ob_camera.display_type = 'WIRE'
ob_camera.lineart.crease_threshold = 0.0
ob_cube.location = (0.0, 0.0, 0.0)

# ---- collection membership
col_collection.objects.link(ob_light)
col_collection.objects.link(ob_camera)
col_collection.objects.link(ob_cube)

# ---- scene / render settings (as saved in the file)
scene.camera = ob_camera
scene.frame_start = 1; scene.frame_end = 250; scene.frame_set(101)
scene.render.engine = 'BLENDER_EEVEE_NEXT'
scene.cycles.sampling_pattern = 'TABULATED_SOBOL'
scene.cycles.use_light_tree = False
scene.view_settings.view_transform = 'Filmic'
bpy.context.view_layer.update()
